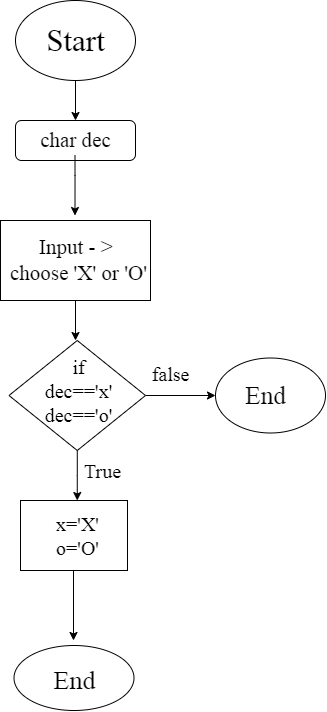

The diagram above was exported from draw.io. Its source (the exported page's mxGraphModel, read from the mxfile embedded in the PNG):
<mxGraphModel dx="755" dy="370" grid="1" gridSize="10" guides="1" tooltips="1" connect="1" arrows="1" fold="1" page="1" pageScale="1" pageWidth="827" pageHeight="1169" math="0" shadow="0">
  <root>
    <mxCell id="WIyWlLk6GJQsqaUBKTNV-0" />
    <mxCell id="WIyWlLk6GJQsqaUBKTNV-1" parent="WIyWlLk6GJQsqaUBKTNV-0" />
    <mxCell id="dOCw1GVRsWA4C0DY5xXo-37" style="edgeStyle=orthogonalEdgeStyle;rounded=0;orthogonalLoop=1;jettySize=auto;html=1;exitX=0.5;exitY=1;exitDx=0;exitDy=0;entryX=0.5;entryY=0;entryDx=0;entryDy=0;fontFamily=Times New Roman;fontSize=23;" edge="1" parent="WIyWlLk6GJQsqaUBKTNV-1" source="dOCw1GVRsWA4C0DY5xXo-0" target="dOCw1GVRsWA4C0DY5xXo-6">
      <mxGeometry relative="1" as="geometry" />
    </mxCell>
    <mxCell id="dOCw1GVRsWA4C0DY5xXo-0" value="" style="ellipse;whiteSpace=wrap;html=1;fontFamily=Times New Roman;textDirection=ltr;" vertex="1" parent="WIyWlLk6GJQsqaUBKTNV-1">
      <mxGeometry x="280" y="100" width="120" height="80" as="geometry" />
    </mxCell>
    <mxCell id="dOCw1GVRsWA4C0DY5xXo-6" value="" style="rounded=1;whiteSpace=wrap;html=1;" vertex="1" parent="WIyWlLk6GJQsqaUBKTNV-1">
      <mxGeometry x="280" y="220" width="120" height="40" as="geometry" />
    </mxCell>
    <mxCell id="dOCw1GVRsWA4C0DY5xXo-27" style="edgeStyle=orthogonalEdgeStyle;rounded=0;orthogonalLoop=1;jettySize=auto;html=1;exitX=0.5;exitY=1;exitDx=0;exitDy=0;fontFamily=Times New Roman;fontSize=21;" edge="1" parent="WIyWlLk6GJQsqaUBKTNV-1">
      <mxGeometry relative="1" as="geometry">
        <mxPoint x="338" y="660" as="sourcePoint" />
        <mxPoint x="338" y="740" as="targetPoint" />
      </mxGeometry>
    </mxCell>
    <mxCell id="dOCw1GVRsWA4C0DY5xXo-20" value="" style="ellipse;whiteSpace=wrap;html=1;fontFamily=Times New Roman;" vertex="1" parent="WIyWlLk6GJQsqaUBKTNV-1">
      <mxGeometry x="278.5" y="745" width="120" height="65" as="geometry" />
    </mxCell>
    <mxCell id="dOCw1GVRsWA4C0DY5xXo-21" value="Start" style="text;html=1;resizable=0;autosize=1;align=center;verticalAlign=middle;points=[];fillColor=none;strokeColor=none;rounded=0;fontFamily=Times New Roman;fontSize=31;" vertex="1" parent="WIyWlLk6GJQsqaUBKTNV-1">
      <mxGeometry x="305" y="120" width="70" height="40" as="geometry" />
    </mxCell>
    <mxCell id="dOCw1GVRsWA4C0DY5xXo-36" style="edgeStyle=orthogonalEdgeStyle;rounded=0;orthogonalLoop=1;jettySize=auto;html=1;fontFamily=Times New Roman;fontSize=23;entryX=0.5;entryY=0;entryDx=0;entryDy=0;" edge="1" parent="WIyWlLk6GJQsqaUBKTNV-1">
      <mxGeometry relative="1" as="geometry">
        <mxPoint x="339.5" y="315" as="targetPoint" />
        <mxPoint x="339.5" y="255" as="sourcePoint" />
        <Array as="points">
          <mxPoint x="340" y="275" />
          <mxPoint x="340" y="275" />
        </Array>
      </mxGeometry>
    </mxCell>
    <mxCell id="dOCw1GVRsWA4C0DY5xXo-34" value="End" style="text;html=1;resizable=0;autosize=1;align=center;verticalAlign=middle;points=[];fillColor=none;strokeColor=none;rounded=0;fontFamily=Times New Roman;fontSize=26;" vertex="1" parent="WIyWlLk6GJQsqaUBKTNV-1">
      <mxGeometry x="308.5" y="760" width="60" height="40" as="geometry" />
    </mxCell>
    <mxCell id="dOCw1GVRsWA4C0DY5xXo-66" style="edgeStyle=orthogonalEdgeStyle;rounded=0;orthogonalLoop=1;jettySize=auto;html=1;fontFamily=Times New Roman;fontSize=21;" edge="1" parent="WIyWlLk6GJQsqaUBKTNV-1" source="dOCw1GVRsWA4C0DY5xXo-39">
      <mxGeometry relative="1" as="geometry">
        <mxPoint x="340" y="440" as="targetPoint" />
      </mxGeometry>
    </mxCell>
    <mxCell id="dOCw1GVRsWA4C0DY5xXo-39" value="" style="rounded=0;whiteSpace=wrap;html=1;fontFamily=Times New Roman;fontSize=23;" vertex="1" parent="WIyWlLk6GJQsqaUBKTNV-1">
      <mxGeometry x="265" y="320" width="150" height="80" as="geometry" />
    </mxCell>
    <mxCell id="dOCw1GVRsWA4C0DY5xXo-74" style="edgeStyle=orthogonalEdgeStyle;rounded=0;orthogonalLoop=1;jettySize=auto;html=1;fontFamily=Times New Roman;fontSize=25;" edge="1" parent="WIyWlLk6GJQsqaUBKTNV-1" source="dOCw1GVRsWA4C0DY5xXo-41">
      <mxGeometry relative="1" as="geometry">
        <mxPoint x="341.75" y="600" as="targetPoint" />
      </mxGeometry>
    </mxCell>
    <mxCell id="dOCw1GVRsWA4C0DY5xXo-76" style="edgeStyle=orthogonalEdgeStyle;rounded=0;orthogonalLoop=1;jettySize=auto;html=1;fontFamily=Times New Roman;fontSize=20;" edge="1" parent="WIyWlLk6GJQsqaUBKTNV-1" source="dOCw1GVRsWA4C0DY5xXo-41" target="dOCw1GVRsWA4C0DY5xXo-62">
      <mxGeometry relative="1" as="geometry" />
    </mxCell>
    <mxCell id="dOCw1GVRsWA4C0DY5xXo-41" value="" style="rhombus;whiteSpace=wrap;html=1;fontFamily=Times New Roman;fontSize=21;" vertex="1" parent="WIyWlLk6GJQsqaUBKTNV-1">
      <mxGeometry x="273.5" y="440" width="136.5" height="110" as="geometry" />
    </mxCell>
    <mxCell id="dOCw1GVRsWA4C0DY5xXo-46" value="" style="rounded=0;whiteSpace=wrap;html=1;fontFamily=Times New Roman;fontSize=20;" vertex="1" parent="WIyWlLk6GJQsqaUBKTNV-1">
      <mxGeometry x="285" y="600" width="107" height="70" as="geometry" />
    </mxCell>
    <mxCell id="dOCw1GVRsWA4C0DY5xXo-62" value="" style="ellipse;whiteSpace=wrap;html=1;fontFamily=Times New Roman;fontSize=20;" vertex="1" parent="WIyWlLk6GJQsqaUBKTNV-1">
      <mxGeometry x="480" y="457.5" width="110" height="75" as="geometry" />
    </mxCell>
    <mxCell id="dOCw1GVRsWA4C0DY5xXo-63" value="char dec" style="text;html=1;resizable=0;autosize=1;align=center;verticalAlign=middle;points=[];fillColor=none;strokeColor=none;rounded=0;fontFamily=Times New Roman;fontSize=21;" vertex="1" parent="WIyWlLk6GJQsqaUBKTNV-1">
      <mxGeometry x="295" y="225" width="90" height="30" as="geometry" />
    </mxCell>
    <mxCell id="dOCw1GVRsWA4C0DY5xXo-64" value="Input - &amp;gt;&amp;nbsp;&lt;br&gt;choose 'X' or 'O'" style="text;html=1;resizable=0;autosize=1;align=center;verticalAlign=middle;points=[];fillColor=none;strokeColor=none;rounded=0;fontFamily=Times New Roman;fontSize=21;" vertex="1" parent="WIyWlLk6GJQsqaUBKTNV-1">
      <mxGeometry x="268" y="330" width="150" height="60" as="geometry" />
    </mxCell>
    <mxCell id="dOCw1GVRsWA4C0DY5xXo-68" value="if&lt;br style=&quot;font-size: 20px;&quot;&gt;dec=='x'&lt;br style=&quot;font-size: 20px;&quot;&gt;dec=='o'" style="text;html=1;resizable=0;autosize=1;align=center;verticalAlign=middle;points=[];fillColor=none;strokeColor=none;rounded=0;fontFamily=Times New Roman;fontSize=20;" vertex="1" parent="WIyWlLk6GJQsqaUBKTNV-1">
      <mxGeometry x="303" y="450" width="80" height="80" as="geometry" />
    </mxCell>
    <mxCell id="dOCw1GVRsWA4C0DY5xXo-69" value="End" style="text;html=1;resizable=0;autosize=1;align=center;verticalAlign=middle;points=[];fillColor=none;strokeColor=none;rounded=0;fontFamily=Times New Roman;fontSize=25;" vertex="1" parent="WIyWlLk6GJQsqaUBKTNV-1">
      <mxGeometry x="500" y="475" width="60" height="40" as="geometry" />
    </mxCell>
    <mxCell id="dOCw1GVRsWA4C0DY5xXo-70" value="x='X'&lt;br style=&quot;font-size: 20px;&quot;&gt;o='O'" style="text;html=1;resizable=0;autosize=1;align=center;verticalAlign=middle;points=[];fillColor=none;strokeColor=none;rounded=0;fontFamily=Times New Roman;fontSize=20;" vertex="1" parent="WIyWlLk6GJQsqaUBKTNV-1">
      <mxGeometry x="311.75" y="610" width="60" height="50" as="geometry" />
    </mxCell>
    <mxCell id="dOCw1GVRsWA4C0DY5xXo-75" value="false" style="text;html=1;resizable=0;autosize=1;align=center;verticalAlign=middle;points=[];fillColor=none;strokeColor=none;rounded=0;fontFamily=Times New Roman;fontSize=20;" vertex="1" parent="WIyWlLk6GJQsqaUBKTNV-1">
      <mxGeometry x="410" y="457.5" width="50" height="30" as="geometry" />
    </mxCell>
    <mxCell id="dOCw1GVRsWA4C0DY5xXo-78" value="True" style="text;html=1;resizable=0;autosize=1;align=center;verticalAlign=middle;points=[];fillColor=none;strokeColor=none;rounded=0;fontFamily=Times New Roman;fontSize=20;" vertex="1" parent="WIyWlLk6GJQsqaUBKTNV-1">
      <mxGeometry x="342" y="555" width="50" height="30" as="geometry" />
    </mxCell>
  </root>
</mxGraphModel>